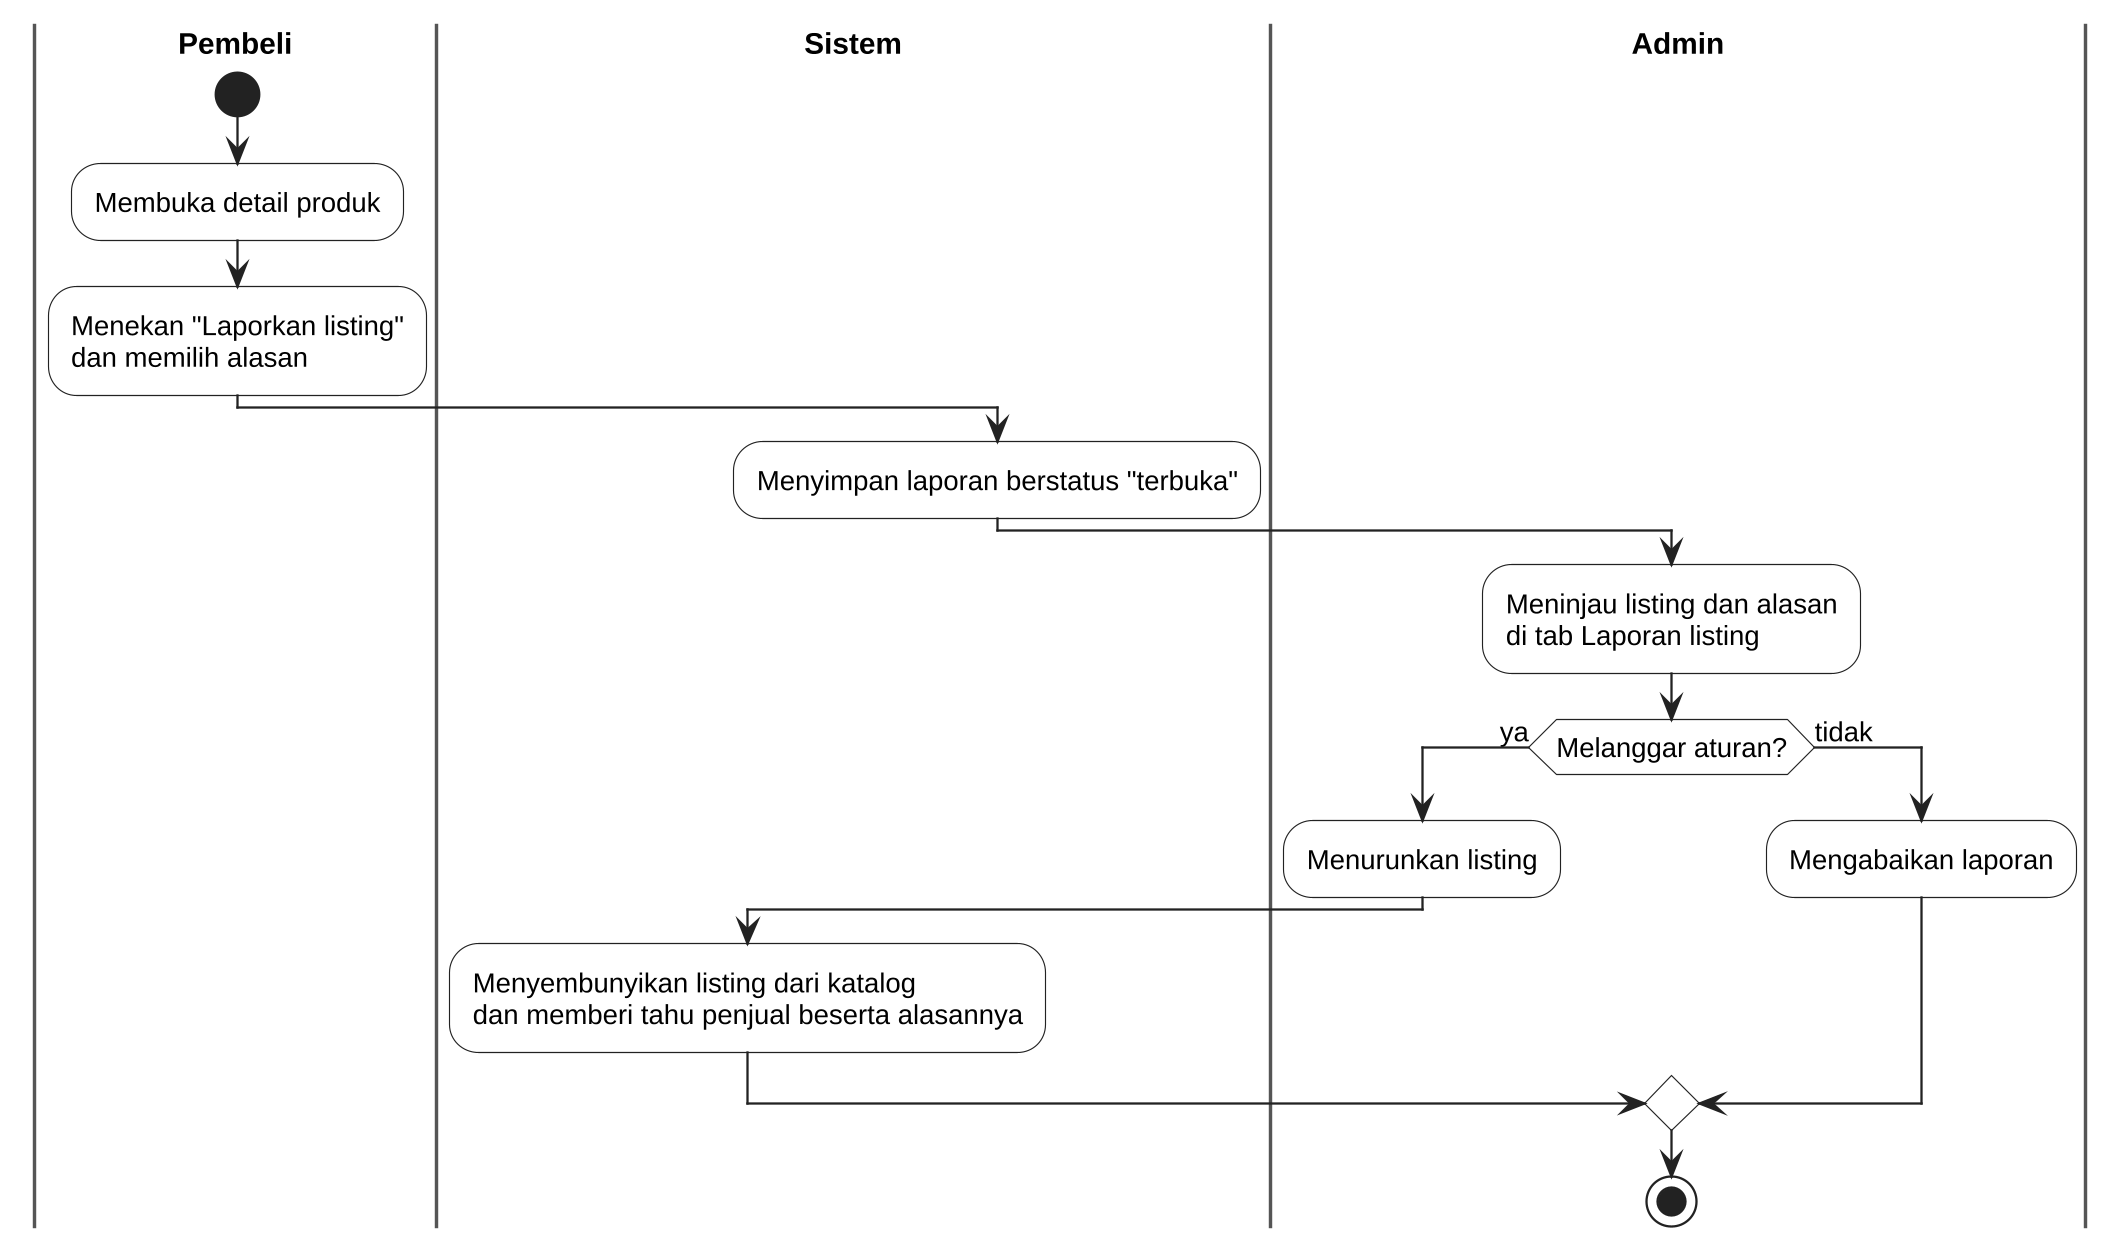

The diagram above was rendered by PlantUML. Its source (embedded in the PNG):
@startuml
!include _style.iuml
|Pembeli|
start
:Membuka detail produk;
:Menekan "Laporkan listing"
dan memilih alasan;
|Sistem|
:Menyimpan laporan berstatus "terbuka";
|Admin|
:Meninjau listing dan alasan
di tab Laporan listing;
if (Melanggar aturan?) then (ya)
  :Menurunkan listing;
  |Sistem|
  :Menyembunyikan listing dari katalog
  dan memberi tahu penjual beserta alasannya;
else (tidak)
  |Admin|
  :Mengabaikan laporan;
endif
stop
@enduml